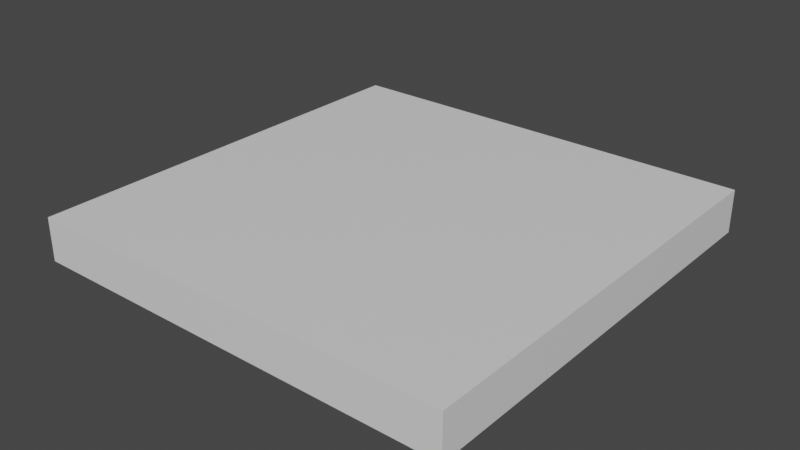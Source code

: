 # Source: BaseModule.blend  (saved by Blender 2.90.8; exported with 4.5.12 LTS)
import bpy
from mathutils import Matrix  # noqa: F401  (used for matrix-valued properties, if any)

bpy.ops.wm.read_factory_settings(use_empty=True)
scene = bpy.context.scene
scene.name = 'Scene'

# ---- collections
col_collection = bpy.data.collections.new('Collection'); scene.collection.children.link(col_collection)

# ---- materials (node trees are filled in below, after node groups)
mat_material = bpy.data.materials.new('Material')
mat_material.alpha_threshold = 0.0
mat_material.use_transparent_shadow = False
mat_material.line_color = (0.0, 0.0, 0.0, 1.0)

# ---- material node trees
mat_material.use_nodes = True; mat_material.node_tree.nodes.clear()
_N = mat_material.node_tree.nodes; _L = mat_material.node_tree.links
n0 = _N.new('ShaderNodeOutputMaterial'); n0.name = 'Material Output'; n0.location = (300, 300)
n1 = _N.new('ShaderNodeBsdfPrincipled'); n1.name = 'Principled BSDF'; n1.location = (10, 300)
n1.distribution = 'GGX'
n1.subsurface_method = 'BURLEY'
n1.inputs[2].default_value = 0.4
n1.inputs[3].default_value = 1.45
n1.inputs[27].default_value = (0.0, 0.0, 0.0, 1.0)
n1.inputs[28].default_value = 1.0
_L.new(n1.outputs[0], n0.inputs[0])
n0.is_active_output = True

# ---- world
world_world = bpy.data.worlds.new('World'); scene.world = world_world
world_world.use_nodes = True; world_world.node_tree.nodes.clear()
_N = world_world.node_tree.nodes; _L = world_world.node_tree.links
n0 = _N.new('ShaderNodeOutputWorld'); n0.name = 'World Output'; n0.location = (300, 300)
n1 = _N.new('ShaderNodeBackground'); n1.name = 'Background'; n1.location = (10, 300)
n1.inputs[0].default_value = (0.05088, 0.05088, 0.05088, 1.0)
_L.new(n1.outputs[0], n0.inputs[0])
n0.is_active_output = True
world_world.color = (0.05088, 0.05088, 0.05088)
world_world.use_sun_shadow = False
world_world.sun_shadow_jitter_overblur = 0.0

# ---- meshes
me_cube = bpy.data.meshes.new('Cube')
me_cube.from_pydata([(5.0, 5.0, 0.5), (5.0, 5.0, -0.5), (5.0, -5.0, 0.5), (5.0, -5.0, -0.5), (-5.0, 5.0, 0.5), (-5.0, 5.0, -0.5), (-5.0, -5.0, 0.5), (-5.0, -5.0, -0.5)], [], [(0, 4, 6, 2), (3, 2, 6, 7), (7, 6, 4, 5), (5, 1, 3, 7), (1, 0, 2, 3), (5, 4, 0, 1)])
_uv = me_cube.uv_layers.new(name='UVMap')
_uv.uv.foreach_set('vector', [0.7143, 0.5, 6.812e-08, 0.5, 0.0, 4.768e-08, 0.7143, 0.0, 0.7857, 0.0, 0.8571, 0.0, 0.8571, 0.5, 0.7857, 0.5, 1.0, 0.5, 0.9286, 0.5, 0.9286, 0.0, 1.0, 0.0, 0.0, 0.5, 0.7143, 0.5, 0.7143, 1.0, 6.812e-08, 1.0, 0.7857, 0.5, 0.7143, 0.5, 0.7143, 0.0, 0.7857, 0.0, 0.9286, 0.5, 0.8571, 0.5, 0.8571, 0.0, 0.9286, 0.0])
me_cube.materials.append(mat_material)
me_cube.use_remesh_preserve_volume = False
me_cube.use_remesh_preserve_attributes = False
me_cube.use_mirror_vertex_groups = False
me_cube.update()

# ---- objects
ob_cube = bpy.data.objects.new('Cube', me_cube)

# ---- transforms, parenting, visibility, modifiers, constraints
ob_cube.location = (0.0, 0.0, 0.0)
ob_cube.lock_rotations_4d = False
ob_cube.empty_display_type = 'ARROWS'
ob_cube.lineart.crease_threshold = 0.0

# ---- collection membership
col_collection.objects.link(ob_cube)

# ---- scene / render settings (as saved in the file)
scene.frame_start = 1; scene.frame_end = 250; scene.frame_set(1)
scene.render.engine = 'BLENDER_EEVEE_NEXT'
scene.cycles.use_denoising = False
scene.cycles.samples = 128
scene.cycles.sampling_pattern = 'TABULATED_SOBOL'
scene.cycles.use_adaptive_sampling = False
scene.cycles.use_light_tree = False
scene.view_settings.view_transform = 'Filmic'
bpy.context.view_layer.update()

# ---- added for rendering (the .blend has no active camera and no usable light): camera, sun
cam_auto = bpy.data.cameras.new('AutoCamera')
cam_auto.lens = 50.0
cam_auto.sensor_width = 36.0
cam_auto.clip_end = 1000.0
ob_auto_camera = bpy.data.objects.new('AutoCamera', cam_auto)
scene.collection.objects.link(ob_auto_camera)
ob_auto_camera.location = (13.1173, -15.7408, 10.4939)
ob_auto_camera.rotation_euler = (1.09748, -7.21219e-08, 0.694738)
scene.camera = ob_auto_camera
light_auto_sun = bpy.data.lights.new('AutoSun', 'SUN')
light_auto_sun.energy = 3.0
light_auto_sun.angle = 0.0523599
ob_auto_sun = bpy.data.objects.new('AutoSun', light_auto_sun)
scene.collection.objects.link(ob_auto_sun)
ob_auto_sun.rotation_euler = (0.872665, 0.174533, 0.523599)
bpy.context.view_layer.update()
